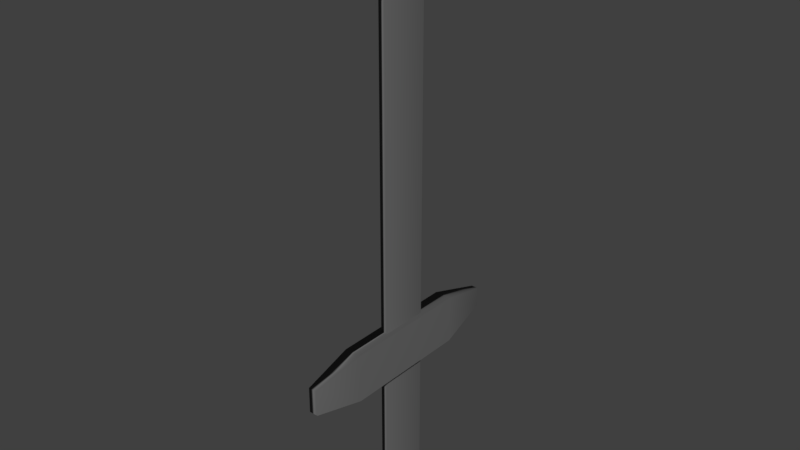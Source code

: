 # Source: Sword.blend  (saved by Blender 2.79.0; exported with 4.5.12 LTS)
import bpy
from mathutils import Matrix  # noqa: F401  (used for matrix-valued properties, if any)

bpy.ops.wm.read_factory_settings(use_empty=True)
scene = bpy.context.scene
scene.name = 'Scene'

# ---- collections
col_collection_1 = bpy.data.collections.new('Collection 1'); scene.collection.children.link(col_collection_1)

# ---- materials (node trees are filled in below, after node groups)
mat_material_001 = bpy.data.materials.new('Material.001')
mat_material_001.alpha_threshold = 0.0
mat_material_001.use_transparent_shadow = False
mat_material_001.diffuse_color = (0.1523, 0.1523, 0.1523, 1.0)
mat_material_001.roughness = 0.5

# ---- material node trees

# ---- world
world_world = bpy.data.worlds.new('World'); scene.world = world_world
world_world.color = (0.05088, 0.05088, 0.05088)
world_world.use_sun_shadow = False
world_world.sun_shadow_jitter_overblur = 0.0
world_world.cycles.sampling_method = 'MANUAL'

# ---- meshes
me_cube_001 = bpy.data.meshes.new('Cube.001')
me_cube_001.from_pydata([(-0.25, -0.25, -0.25), (-0.25, -0.25, 0.25), (-0.25, 0.25, -0.25), (-0.25, 0.25, 0.25), (0.25, -0.25, -0.25), (0.25, -0.25, 0.25), (0.25, 0.25, -0.25), (0.25, 0.25, 0.25), (-0.007549, -0.007549, 0.3246), (-0.007549, 0.007549, 0.3246), (0.007549, -0.007549, 0.3246), (0.007549, 0.007549, 0.3246), (-0.5833, -0.6903, -0.1172), (-0.5833, -0.6903, -0.06718), (-0.5833, 0.6502, -0.1172), (-0.5833, 0.6502, -0.06718), (0.5833, -0.6903, -0.1172), (0.5833, -0.6903, -0.06718), (0.5833, 0.6502, -0.1172), (0.5833, 0.6502, -0.06718), (-0.3045, -1.226, -0.1052), (-0.3045, -1.226, -0.07913), (0.3045, -1.226, -0.1052), (0.3045, -1.226, -0.07913), (-0.2416, 1.186, -0.1025), (-0.2416, 1.186, -0.08183), (0.2416, 1.186, -0.1025), (0.2416, 1.186, -0.08183)], [], [(0, 1, 3, 2), (2, 3, 7, 6), (6, 7, 5, 4), (4, 5, 1, 0), (2, 6, 4, 0), (3, 1, 8, 9), (11, 9, 8, 10), (1, 5, 10, 8), (7, 3, 9, 11), (5, 7, 11, 10), (12, 13, 15, 14), (18, 14, 24, 26), (18, 19, 17, 16), (17, 13, 21, 23), (14, 18, 16, 12), (19, 15, 13, 17), (22, 23, 21, 20), (16, 17, 23, 22), (13, 12, 20, 21), (12, 16, 22, 20), (24, 25, 27, 26), (15, 19, 27, 25), (14, 15, 25, 24), (19, 18, 26, 27)])
me_cube_001.polygons.foreach_set('use_smooth', [True] * 24)
me_cube_001.materials.append(mat_material_001)
me_cube_001.use_remesh_preserve_volume = False
me_cube_001.use_remesh_preserve_attributes = False
me_cube_001.use_mirror_vertex_groups = False
me_cube_001.update()

# ---- objects
ob_cube = bpy.data.objects.new('Cube', me_cube_001)

# ---- transforms, parenting, visibility, modifiers, constraints
ob_cube.location = (0.0, 0.0, 0.0)
ob_cube.scale = (0.15, 1.0, 10.0)
ob_cube.lineart.crease_threshold = 0.0

# ---- collection membership
col_collection_1.objects.link(ob_cube)

# ---- scene / render settings (as saved in the file)
scene.frame_start = 1; scene.frame_end = 250; scene.frame_set(1)
scene.render.engine = 'BLENDER_EEVEE_NEXT'
scene.render.resolution_percentage = 50
scene.render.dither_intensity = 0.0
scene.cycles.use_denoising = False
scene.cycles.samples = 128
scene.cycles.sampling_pattern = 'TABULATED_SOBOL'
scene.cycles.use_adaptive_sampling = False
scene.cycles.use_light_tree = False
scene.cycles.blur_glossy = 0.0
scene.cycles.sample_clamp_indirect = 0.0
scene.view_settings.view_transform = 'Standard'
bpy.context.view_layer.update()

# ---- added for rendering (the .blend has no active camera and no usable light): camera, sun
cam_auto = bpy.data.cameras.new('AutoCamera')
cam_auto.lens = 50.0
cam_auto.sensor_width = 36.0
cam_auto.clip_end = 1000.0
ob_auto_camera = bpy.data.objects.new('AutoCamera', cam_auto)
scene.collection.objects.link(ob_auto_camera)
ob_auto_camera.location = (5.76838, -6.94156, 4.98792)
ob_auto_camera.rotation_euler = (1.09748, -7.21219e-08, 0.694738)
scene.camera = ob_auto_camera
light_auto_sun = bpy.data.lights.new('AutoSun', 'SUN')
light_auto_sun.energy = 3.0
light_auto_sun.angle = 0.0523599
ob_auto_sun = bpy.data.objects.new('AutoSun', light_auto_sun)
scene.collection.objects.link(ob_auto_sun)
ob_auto_sun.rotation_euler = (0.872665, 0.174533, 0.523599)
bpy.context.view_layer.update()
